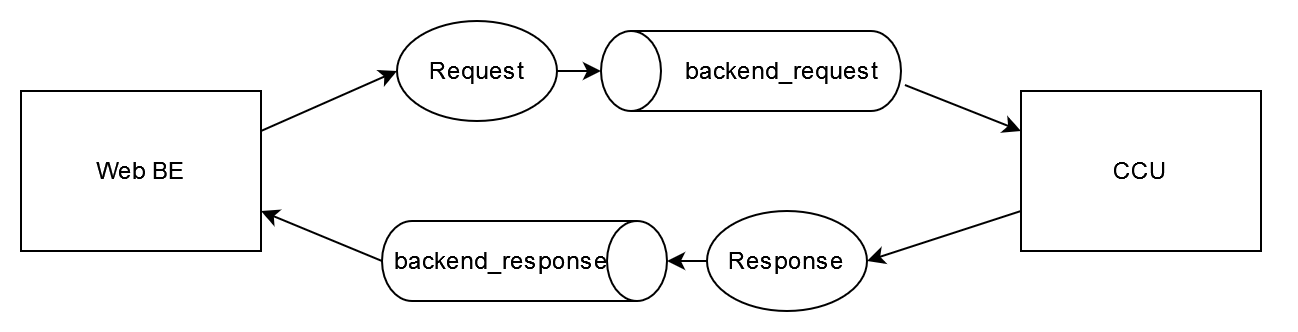

The diagram above was exported from draw.io. Its source (the exported page's mxGraphModel, read from the mxfile embedded in the PNG):
<mxGraphModel dx="1930" dy="938" grid="1" gridSize="10" guides="1" tooltips="1" connect="1" arrows="1" fold="1" page="1" pageScale="1" pageWidth="850" pageHeight="1100" math="0" shadow="0">
  <root>
    <mxCell id="0" />
    <mxCell id="1" parent="0" />
    <mxCell id="YEOLPIXr2C2jkLLGHpBn-8" style="edgeStyle=none;rounded=0;orthogonalLoop=1;jettySize=auto;html=1;exitX=0;exitY=0.75;exitDx=0;exitDy=0;entryX=1;entryY=0.5;entryDx=0;entryDy=0;" edge="1" parent="1" source="YEOLPIXr2C2jkLLGHpBn-1" target="YEOLPIXr2C2jkLLGHpBn-4">
      <mxGeometry relative="1" as="geometry" />
    </mxCell>
    <mxCell id="YEOLPIXr2C2jkLLGHpBn-1" value="CCU" style="rounded=0;whiteSpace=wrap;html=1;" vertex="1" parent="1">
      <mxGeometry x="630" y="440" width="120" height="80" as="geometry" />
    </mxCell>
    <mxCell id="YEOLPIXr2C2jkLLGHpBn-11" style="edgeStyle=none;rounded=0;orthogonalLoop=1;jettySize=auto;html=1;exitX=1;exitY=0.25;exitDx=0;exitDy=0;entryX=0;entryY=0.5;entryDx=0;entryDy=0;" edge="1" parent="1" source="YEOLPIXr2C2jkLLGHpBn-2" target="YEOLPIXr2C2jkLLGHpBn-3">
      <mxGeometry relative="1" as="geometry" />
    </mxCell>
    <mxCell id="YEOLPIXr2C2jkLLGHpBn-2" value="Web BE" style="rounded=0;whiteSpace=wrap;html=1;" vertex="1" parent="1">
      <mxGeometry x="130" y="440" width="120" height="80" as="geometry" />
    </mxCell>
    <mxCell id="YEOLPIXr2C2jkLLGHpBn-3" value="Request" style="ellipse;whiteSpace=wrap;html=1;" vertex="1" parent="1">
      <mxGeometry x="318" y="405" width="80" height="50" as="geometry" />
    </mxCell>
    <mxCell id="YEOLPIXr2C2jkLLGHpBn-4" value="Response" style="ellipse;whiteSpace=wrap;html=1;" vertex="1" parent="1">
      <mxGeometry x="473" y="500" width="80" height="50" as="geometry" />
    </mxCell>
    <mxCell id="YEOLPIXr2C2jkLLGHpBn-10" style="edgeStyle=none;rounded=0;orthogonalLoop=1;jettySize=auto;html=1;exitX=0.5;exitY=1;exitDx=0;exitDy=0;exitPerimeter=0;entryX=1;entryY=0.75;entryDx=0;entryDy=0;" edge="1" parent="1" source="YEOLPIXr2C2jkLLGHpBn-5" target="YEOLPIXr2C2jkLLGHpBn-2">
      <mxGeometry relative="1" as="geometry" />
    </mxCell>
    <mxCell id="YEOLPIXr2C2jkLLGHpBn-5" value="" style="shape=cylinder3;whiteSpace=wrap;html=1;boundedLbl=1;backgroundOutline=1;size=15;rotation=90;" vertex="1" parent="1">
      <mxGeometry x="361.75" y="453.75" width="40" height="142.5" as="geometry" />
    </mxCell>
    <mxCell id="YEOLPIXr2C2jkLLGHpBn-13" style="edgeStyle=none;rounded=0;orthogonalLoop=1;jettySize=auto;html=1;exitX=0.325;exitY=1.013;exitDx=0;exitDy=0;exitPerimeter=0;entryX=0;entryY=0.25;entryDx=0;entryDy=0;" edge="1" parent="1" source="YEOLPIXr2C2jkLLGHpBn-6" target="YEOLPIXr2C2jkLLGHpBn-1">
      <mxGeometry relative="1" as="geometry" />
    </mxCell>
    <mxCell id="YEOLPIXr2C2jkLLGHpBn-6" value="" style="shape=cylinder3;whiteSpace=wrap;html=1;boundedLbl=1;backgroundOutline=1;size=15;rotation=-90;" vertex="1" parent="1">
      <mxGeometry x="475" y="355" width="40" height="150" as="geometry" />
    </mxCell>
    <mxCell id="YEOLPIXr2C2jkLLGHpBn-9" style="edgeStyle=none;rounded=0;orthogonalLoop=1;jettySize=auto;html=1;exitX=0;exitY=0.5;exitDx=0;exitDy=0;entryX=0.5;entryY=0;entryDx=0;entryDy=0;entryPerimeter=0;" edge="1" parent="1" source="YEOLPIXr2C2jkLLGHpBn-4" target="YEOLPIXr2C2jkLLGHpBn-5">
      <mxGeometry relative="1" as="geometry">
        <mxPoint x="350" y="560" as="targetPoint" />
      </mxGeometry>
    </mxCell>
    <mxCell id="YEOLPIXr2C2jkLLGHpBn-12" style="edgeStyle=none;rounded=0;orthogonalLoop=1;jettySize=auto;html=1;exitX=1;exitY=0.5;exitDx=0;exitDy=0;entryX=0.5;entryY=0;entryDx=0;entryDy=0;entryPerimeter=0;" edge="1" parent="1" source="YEOLPIXr2C2jkLLGHpBn-3" target="YEOLPIXr2C2jkLLGHpBn-6">
      <mxGeometry relative="1" as="geometry" />
    </mxCell>
    <mxCell id="YEOLPIXr2C2jkLLGHpBn-14" style="edgeStyle=none;rounded=0;orthogonalLoop=1;jettySize=auto;html=1;exitX=1;exitY=0.25;exitDx=0;exitDy=0;" edge="1" parent="1" source="YEOLPIXr2C2jkLLGHpBn-1" target="YEOLPIXr2C2jkLLGHpBn-1">
      <mxGeometry relative="1" as="geometry" />
    </mxCell>
    <mxCell id="YEOLPIXr2C2jkLLGHpBn-16" value="backend_request" style="text;html=1;align=center;verticalAlign=middle;resizable=0;points=[];autosize=1;strokeColor=none;fillColor=none;" vertex="1" parent="1">
      <mxGeometry x="450" y="415" width="120" height="30" as="geometry" />
    </mxCell>
    <mxCell id="YEOLPIXr2C2jkLLGHpBn-17" value="backend_response" style="text;html=1;align=center;verticalAlign=middle;resizable=0;points=[];autosize=1;strokeColor=none;fillColor=none;" vertex="1" parent="1">
      <mxGeometry x="305" y="510" width="130" height="30" as="geometry" />
    </mxCell>
  </root>
</mxGraphModel>